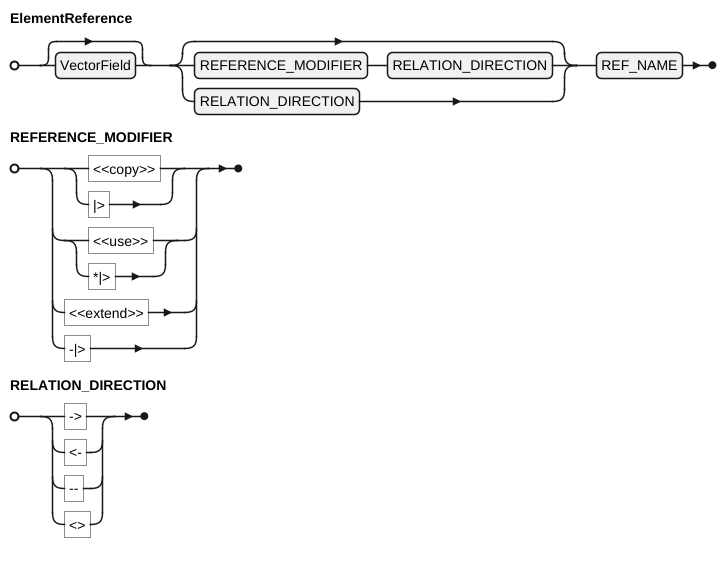

The diagram above was rendered by PlantUML. Its source (embedded in the PNG):
@startebnf
ElementReference = [ VectorField ], [ (REFERENCE_MODIFIER, RELATION_DIRECTION) | RELATION_DIRECTION ], REF_NAME;
REFERENCE_MODIFIER = ("<<copy>>"| "|>") | ("<<use>>"|"*|>") | ("<<extend>>"|"-|>");
RELATION_DIRECTION = "->" | "<-" | "--" | "<>";


@endyaml